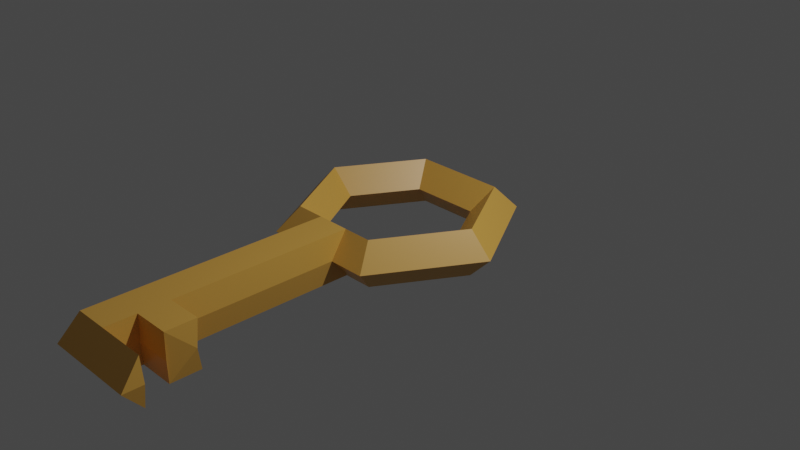 # Source: key.blend  (saved by Blender 3.2.14; exported with 4.5.12 LTS)
import bpy
from mathutils import Matrix  # noqa: F401  (used for matrix-valued properties, if any)

bpy.ops.wm.read_factory_settings(use_empty=True)
scene = bpy.context.scene
scene.name = 'Scene'

# ---- collections
col_collection = bpy.data.collections.new('Collection'); scene.collection.children.link(col_collection)

# ---- materials (node trees are filled in below, after node groups)
mat_material = bpy.data.materials.new('Material')
mat_material.alpha_threshold = 0.0
mat_material.use_transparent_shadow = False
mat_material.line_color = (0.0, 0.0, 0.0, 1.0)

# ---- material node trees
mat_material.use_nodes = True; mat_material.node_tree.nodes.clear()
_N = mat_material.node_tree.nodes; _L = mat_material.node_tree.links
n0 = _N.new('ShaderNodeOutputMaterial'); n0.name = 'Material Output'; n0.location = (300, 300)
n1 = _N.new('ShaderNodeBsdfPrincipled'); n1.name = 'Principled BSDF'; n1.location = (10, 300)
n1.distribution = 'GGX'
n1.subsurface_method = 'RANDOM_WALK_SKIN'
n1.inputs[0].default_value = (0.686, 0.366, 0.06896, 1.0)
n1.inputs[2].default_value = 0.4
n1.inputs[3].default_value = 1.45
n1.inputs[27].default_value = (0.0, 0.0, 0.0, 1.0)
n1.inputs[28].default_value = 1.0
_L.new(n1.outputs[0], n0.inputs[0])
n0.is_active_output = True

# ---- world
world_world = bpy.data.worlds.new('World'); scene.world = world_world
world_world.use_nodes = True; world_world.node_tree.nodes.clear()
_N = world_world.node_tree.nodes; _L = world_world.node_tree.links
n0 = _N.new('ShaderNodeOutputWorld'); n0.name = 'World Output'; n0.location = (300, 300)
n1 = _N.new('ShaderNodeBackground'); n1.name = 'Background'; n1.location = (10, 300)
n1.inputs[0].default_value = (0.05088, 0.05088, 0.05088, 1.0)
_L.new(n1.outputs[0], n0.inputs[0])
n0.is_active_output = True
world_world.color = (0.05088, 0.05088, 0.05088)
world_world.use_sun_shadow = False
world_world.sun_shadow_jitter_overblur = 0.0

# ---- cameras
cam_camera = bpy.data.cameras.new('Camera')
cam_camera.clip_end = 100.0
cam_camera.ortho_scale = 7.314

# ---- lights
light_light = bpy.data.lights.new('Light', 'POINT')
light_light.transmission_factor = 0.0
light_light.energy = 1000.0
light_light.shadow_soft_size = 0.1
light_light.shadow_maximum_resolution = 0.006
light_light.use_absolute_resolution = True

# ---- meshes
me_torus = bpy.data.meshes.new('Torus')
me_torus.from_pydata([(1.25, 0.0, 0.0), (1.0, 0.0, 0.25), (0.75, 0.0, 3.062e-17), (1.0, 0.0, -0.25), (0.625, 1.083, 0.0), (0.5, 0.866, 0.25), (0.375, 0.6495, 3.062e-17), (0.5, 0.866, -0.25), (-0.625, 1.083, 0.0), (-0.5, 0.866, 0.25), (-0.375, 0.6495, 3.062e-17), (-0.5, 0.866, -0.25), (-1.25, 1.093e-07, 0.0), (-1.0, 8.742e-08, 0.25), (-0.75, 6.557e-08, 3.062e-17), (-1.0, 8.742e-08, -0.25), (-0.625, -1.083, 0.0), (-0.5, -0.866, 0.25), (-0.375, -0.6495, 3.062e-17), (-0.5, -0.866, -0.25), (0.625, -1.083, 0.0), (0.5, -0.866, 0.25), (0.375, -0.6495, 3.062e-17), (0.5, -0.866, -0.25), (0.2282, -3.443, 0.0), (5.96e-08, -0.866, -0.25), (5.96e-08, -0.866, 0.25), (5.96e-08, -0.6495, 3.062e-17), (-0.2282, -1.083, 0.0), (-0.1826, -0.866, -0.25), (-0.1826, -0.866, 0.25), (-0.1875, -0.6495, 3.062e-17), (0.2282, -1.083, 0.0), (0.1826, -0.866, -0.25), (0.1826, -0.866, 0.25), (0.1875, -0.6495, 3.062e-17), (-0.2282, -3.657, 0.0), (5.96e-08, -3.657, 0.0), (-0.1826, -3.441, -0.25), (5.96e-08, -3.441, -0.25), (-0.1826, -3.441, 0.25), (5.96e-08, -3.441, 0.25), (0.2282, -3.657, 0.0), (0.1826, -3.441, -0.25), (0.1826, -3.441, 0.25), (0.7297, -3.441, 0.25), (0.7754, -3.443, 0.0), (0.7754, -3.657, 0.0), (0.7297, -3.441, -0.25), (0.1826, -2.153, -0.25), (0.2282, -2.263, 0.0), (0.1826, -2.153, 0.25), (0.1826, -2.797, 0.25), (0.1826, -2.797, -0.25), (0.2282, -2.853, 0.0), (0.2282, -3.148, 0.0), (0.1826, -3.119, 0.25), (0.1826, -3.119, -0.25), (0.575, -3.119, 0.25), (0.575, -2.797, 0.25), (0.575, -3.119, -0.25), (0.575, -2.797, -0.25), (0.6206, -2.853, 0.0), (0.6206, -3.148, 0.0)], [], [(0, 4, 5, 1), (1, 5, 6, 2), (2, 6, 7, 3), (3, 7, 4, 0), (4, 8, 9, 5), (5, 9, 10, 6), (6, 10, 11, 7), (7, 11, 8, 4), (8, 12, 13, 9), (9, 13, 14, 10), (10, 14, 15, 11), (11, 15, 12, 8), (12, 16, 17, 13), (13, 17, 18, 14), (14, 18, 19, 15), (15, 19, 16, 12), (32, 20, 21, 34), (54, 52, 59, 62), (43, 24, 46, 48), (33, 23, 20, 32), (20, 0, 1, 21), (21, 1, 2, 22), (22, 2, 3, 23), (23, 3, 0, 20), (38, 39, 43, 48, 47, 42, 37, 36), (33, 32, 50, 54, 53, 49), (48, 46, 45, 47), (55, 56, 44, 24), (16, 28, 30, 17), (35, 22, 23, 33, 25, 29, 19, 18, 31, 27), (29, 25, 33, 49, 53, 57, 43, 39, 38), (19, 29, 28, 16), (55, 57, 60, 63), (36, 37, 42, 47, 45, 44, 41, 40), (57, 55, 24, 43), (34, 26, 30, 40, 41, 44, 56, 52, 51), (30, 28, 36, 40), (24, 44, 45, 46), (28, 29, 38, 36), (34, 21, 22, 35, 27, 31, 18, 17, 30, 26), (51, 52, 54, 50, 32, 34), (52, 56, 58, 59), (56, 55, 63, 58), (53, 54, 62, 61), (57, 53, 61, 60), (61, 62, 59, 58, 63, 60)])
_uv = me_torus.uv_layers.new(name='UVMap')
_uv.uv.foreach_set('vector', [0.5, 0.5, 0.6667, 0.5, 0.6667, 0.75, 0.5, 0.75, 0.5, 0.75, 0.6667, 0.75, 0.6667, 1.0, 0.5, 1.0, 0.5, 0.0, 0.6667, 0.0, 0.6667, 0.25, 0.5, 0.25, 0.5, 0.25, 0.6667, 0.25, 0.6667, 0.5, 0.5, 0.5, 0.6667, 0.5, 0.8333, 0.5, 0.8333, 0.75, 0.6667, 0.75, 0.6667, 0.75, 0.8333, 0.75, 0.8333, 1.0, 0.6667, 1.0, 0.6667, 0.0, 0.8333, 0.0, 0.8333, 0.25, 0.6667, 0.25, 0.6667, 0.25, 0.8333, 0.25, 0.8333, 0.5, 0.6667, 0.5, 0.8333, 0.5, 1.0, 0.5, 1.0, 0.75, 0.8333, 0.75, 0.8333, 0.75, 1.0, 0.75, 1.0, 1.0, 0.8333, 1.0, 0.8333, 0.0, 1.0, 0.0, 1.0, 0.25, 0.8333, 0.25, 0.8333, 0.25, 1.0, 0.25, 1.0, 0.5, 0.8333, 0.5, -1.11e-16, 0.5, 0.1667, 0.5, 0.1667, 0.75, -1.11e-16, 0.75, -1.11e-16, 0.75, 0.1667, 0.75, 0.1667, 1.0, -1.11e-16, 1.0, -1.11e-16, 0.0, 0.1667, 0.0, 0.1667, 0.25, -1.11e-16, 0.25, -1.11e-16, 0.25, 0.1667, 0.25, 0.1667, 0.5, -1.11e-16, 0.5, 0.2917, 0.5, 0.3333, 0.5, 0.3333, 0.75, 0.2917, 0.75, 0.2917, 0.5, 0.2917, 0.75, 0.2917, 0.75, 0.2917, 0.5, 0.2917, 0.25, 0.2917, 0.5, 0.2917, 0.5, 0.2917, 0.25, 0.2917, 0.25, 0.3333, 0.25, 0.3333, 0.5, 0.2917, 0.5, 0.3333, 0.5, 0.5, 0.5, 0.5, 0.75, 0.3333, 0.75, 0.3333, 0.75, 0.5, 0.75, 0.5, 1.0, 0.3333, 1.0, 0.3333, 0.0, 0.5, 0.0, 0.5, 0.25, 0.3333, 0.25, 0.3333, 0.25, 0.5, 0.25, 0.5, 0.5, 0.3333, 0.5, 0.2083, 0.25, 0.25, 0.25, 0.2917, 0.25, 0.2917, 0.25, 0.2917, 0.5, 0.2917, 0.5, 0.25, 0.5, 0.2083, 0.5, 0.2917, 0.25, 0.2917, 0.5, 0.2917, 0.5, 0.2917, 0.5, 0.2917, 0.25, 0.2917, 0.25, 0.2917, 0.25, 0.2917, 0.5, 0.2917, 0.75, 0.2917, 0.5, 0.2917, 0.5, 0.2917, 0.75, 0.2917, 0.75, 0.2917, 0.5, 0.1667, 0.5, 0.2083, 0.5, 0.2083, 0.75, 0.1667, 0.75, 0.2917, 0.0, 0.3333, 0.0, 0.3333, 0.25, 0.2917, 0.25, 0.25, 0.25, 0.2083, 0.25, 0.1667, 0.25, 0.1667, 0.0, 0.2083, 0.0, 0.25, 0.0, 0.2083, 0.25, 0.25, 0.25, 0.2917, 0.25, 0.2917, 0.25, 0.2917, 0.25, 0.2917, 0.25, 0.2917, 0.25, 0.25, 0.25, 0.2083, 0.25, 0.1667, 0.25, 0.2083, 0.25, 0.2083, 0.5, 0.1667, 0.5, 0.2917, 0.5, 0.2917, 0.25, 0.2917, 0.25, 0.2917, 0.5, 0.2083, 0.5, 0.25, 0.5, 0.2917, 0.5, 0.2917, 0.5, 0.2917, 0.75, 0.2917, 0.75, 0.25, 0.75, 0.2083, 0.75, 0.2917, 0.25, 0.2917, 0.5, 0.2917, 0.5, 0.2917, 0.25, 0.2917, 0.75, 0.25, 0.75, 0.2083, 0.75, 0.2083, 0.75, 0.25, 0.75, 0.2917, 0.75, 0.2917, 0.75, 0.2917, 0.75, 0.2917, 0.75, 0.2083, 0.75, 0.2083, 0.5, 0.2083, 0.5, 0.2083, 0.75, 0.2917, 0.5, 0.2917, 0.75, 0.2917, 0.75, 0.2917, 0.5, 0.2083, 0.5, 0.2083, 0.25, 0.2083, 0.25, 0.2083, 0.5, 0.2917, 0.75, 0.3333, 0.75, 0.3333, 1.0, 0.2917, 1.0, 0.25, 1.0, 0.2083, 1.0, 0.1667, 1.0, 0.1667, 0.75, 0.2083, 0.75, 0.25, 0.75, 0.2917, 0.75, 0.2917, 0.75, 0.2917, 0.5, 0.2917, 0.5, 0.2917, 0.5, 0.2917, 0.75, 0.2917, 0.75, 0.2917, 0.75, 0.2917, 0.75, 0.2917, 0.75, 0.2917, 0.75, 0.2917, 0.5, 0.2917, 0.5, 0.2917, 0.75, 0.2917, 0.25, 0.2917, 0.5, 0.2917, 0.5, 0.2917, 0.25, 0.2917, 0.25, 0.2917, 0.25, 0.2917, 0.25, 0.2917, 0.25, 0.2917, 0.25, 0.2917, 0.5, 0.2917, 0.75, 0.2917, 0.75, 0.2917, 0.5, 0.2917, 0.25])
me_torus.materials.append(mat_material)
me_torus.update()

# ---- objects
ob_light = bpy.data.objects.new('Light', light_light)
ob_camera = bpy.data.objects.new('Camera', cam_camera)
ob_torus = bpy.data.objects.new('Torus', me_torus)

# ---- transforms, parenting, visibility, modifiers, constraints
ob_light.location = (4.076, 1.005, 5.904)
ob_light.rotation_euler = (0.6503, 0.05522, 1.866)
ob_light.lock_rotations_4d = False
ob_light.empty_display_type = 'ARROWS'
ob_light.color = (0.0, 0.0, 0.0, 0.0)
ob_light.lineart.crease_threshold = 0.0
ob_camera.location = (7.359, -6.926, 4.958)
ob_camera.rotation_euler = (1.109, 0.0, 0.8149)
ob_camera.lock_rotations_4d = False
ob_camera.empty_display_type = 'ARROWS'
ob_camera.color = (0.0, 0.0, 0.0, 0.0)
ob_camera.display_type = 'WIRE'
ob_camera.lineart.crease_threshold = 0.0
ob_torus.location = (0.0, 0.0, 0.0)

# ---- collection membership
col_collection.objects.link(ob_light)
col_collection.objects.link(ob_camera)
col_collection.objects.link(ob_torus)

# ---- scene / render settings (as saved in the file)
scene.camera = ob_camera
scene.frame_start = 1; scene.frame_end = 250; scene.frame_set(1)
scene.render.engine = 'BLENDER_EEVEE_NEXT'
scene.cycles.sampling_pattern = 'TABULATED_SOBOL'
scene.cycles.use_light_tree = False
scene.view_settings.view_transform = 'Filmic'
bpy.context.view_layer.update()
